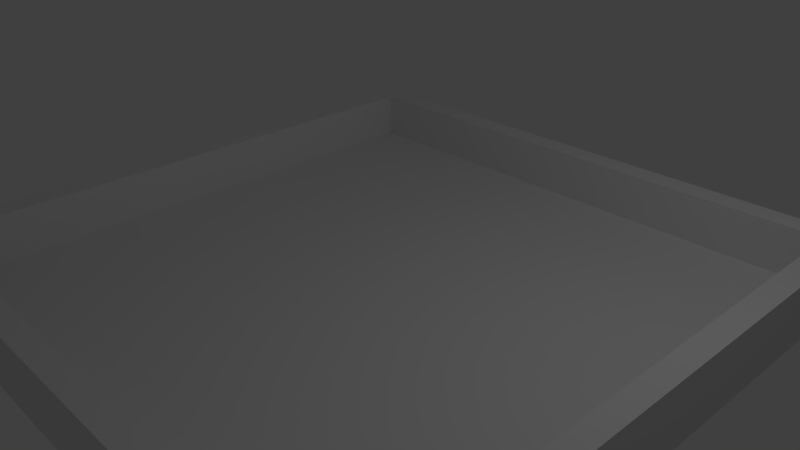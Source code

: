 # Source: board.blend  (saved by Blender 2.62.0; exported with 4.5.12 LTS)
import bpy
from mathutils import Matrix  # noqa: F401  (used for matrix-valued properties, if any)

bpy.ops.wm.read_factory_settings(use_empty=True)
scene = bpy.context.scene
scene.name = 'Scene'

# ---- collections
col_collection_1 = bpy.data.collections.new('Collection 1'); scene.collection.children.link(col_collection_1)

# ---- world
world_world = bpy.data.worlds.new('World'); scene.world = world_world
world_world.color = (0.05088, 0.05088, 0.05088)
world_world.use_sun_shadow = False
world_world.sun_shadow_jitter_overblur = 0.0
world_world.cycles.sampling_method = 'MANUAL'
world_world.cycles.sample_map_resolution = 256

# ---- cameras
cam_camera = bpy.data.cameras.new('Camera')
cam_camera.clip_end = 100.0
cam_camera.lens = 35.0
cam_camera.sensor_width = 32.0
cam_camera.sensor_height = 18.0
cam_camera.ortho_scale = 7.314
cam_camera.dof.focus_distance = 0.0
cam_camera.dof.aperture_fstop = 128.0

# ---- lights
light_lamp = bpy.data.lights.new('Lamp', 'POINT')
light_lamp.transmission_factor = 0.0
light_lamp.cutoff_distance = 30.0
light_lamp.energy = 100.0
light_lamp.shadow_buffer_clip_start = 1.001
light_lamp.shadow_soft_size = 1.0
light_lamp.shadow_maximum_resolution = 0.006
light_lamp.use_absolute_resolution = True
light_lamp.cycles.use_multiple_importance_sampling = False

# ---- meshes
me_cube_001 = bpy.data.meshes.new('Cube.001')
me_cube_001.from_pydata([(4.0, 4.0, -0.4499), (4.0, -4.0, -0.4499), (-4.0, -4.0, -0.4499), (-4.0, 4.0, -0.4499), (4.0, 4.0, 0.0), (4.0, -4.0, 0.0), (-4.0, -4.0, 0.0), (-4.0, 4.0, 0.0), (4.0, 4.0, 0.2529), (-4.0, 4.0, 0.2529), (-4.0, -4.0, 0.2529), (4.0, -4.0, 0.2529), (4.332, -4.332, 0.2529), (-4.332, -4.332, 0.2529), (-4.332, 4.332, 0.2529), (4.332, 4.332, 0.2529), (4.332, 4.332, -0.6193), (-4.332, 4.332, -0.6193), (-4.332, -4.332, -0.6193), (4.332, -4.332, -0.6193)], [], [(0, 3, 2, 1), (0, 1, 5, 4), (1, 2, 6, 5), (2, 3, 7, 6), (3, 0, 4, 7), (4, 8, 9, 7), (7, 9, 10, 6), (6, 10, 11, 5), (5, 11, 8, 4), (11, 12, 15, 8), (10, 13, 12, 11), (9, 14, 13, 10), (8, 15, 14, 9), (15, 16, 17, 14), (14, 17, 18, 13), (13, 18, 19, 12), (12, 19, 16, 15)])
me_cube_001.use_remesh_preserve_volume = False
me_cube_001.use_remesh_preserve_attributes = False
me_cube_001.use_mirror_vertex_groups = False
me_cube_001.update()

# ---- objects
ob_cube = bpy.data.objects.new('Cube', me_cube_001)
ob_lamp = bpy.data.objects.new('Lamp', light_lamp)
ob_camera = bpy.data.objects.new('Camera', cam_camera)

# ---- transforms, parenting, visibility, modifiers, constraints
ob_cube.location = (0.0, 0.0, 0.0)
ob_cube.lineart.crease_threshold = 0.0
ob_lamp.location = (4.076, 1.005, 5.904)
ob_lamp.rotation_euler = (0.6503, 0.05522, 1.866)
ob_lamp.lock_rotations_4d = False
ob_lamp.empty_display_type = 'ARROWS'
ob_lamp.color = (0.0, 0.0, 0.0, 0.0)
ob_lamp.lineart.crease_threshold = 0.0
ob_camera.location = (7.481, -6.508, 5.344)
ob_camera.rotation_euler = (1.109, 0.01082, 0.8149)
ob_camera.lock_rotations_4d = False
ob_camera.empty_display_type = 'ARROWS'
ob_camera.color = (0.0, 0.0, 0.0, 0.0)
ob_camera.display_type = 'WIRE'
ob_camera.lineart.crease_threshold = 0.0

# ---- collection membership
col_collection_1.objects.link(ob_cube)
col_collection_1.objects.link(ob_lamp)
col_collection_1.objects.link(ob_camera)

# ---- scene / render settings (as saved in the file)
scene.camera = ob_camera
scene.frame_start = 1; scene.frame_end = 250; scene.frame_set(1)
scene.render.engine = 'BLENDER_EEVEE_NEXT'
scene.render.image_settings.color_mode = 'RGB'
scene.render.image_settings.compression = 90
scene.render.resolution_percentage = 50
scene.render.dither_intensity = 0.0
scene.render.bake_margin = 2
scene.render.bake_bias = 0.0
scene.cycles.use_denoising = False
scene.cycles.samples = 10
scene.cycles.sampling_pattern = 'TABULATED_SOBOL'
scene.cycles.light_sampling_threshold = 0.0
scene.cycles.use_adaptive_sampling = False
scene.cycles.use_light_tree = False
scene.cycles.blur_glossy = 0.0
scene.cycles.volume_bounces = 1
scene.cycles.pixel_filter_type = 'GAUSSIAN'
scene.cycles.sample_clamp_indirect = 0.0
scene.view_settings.view_transform = 'Standard'
bpy.context.view_layer.update()
